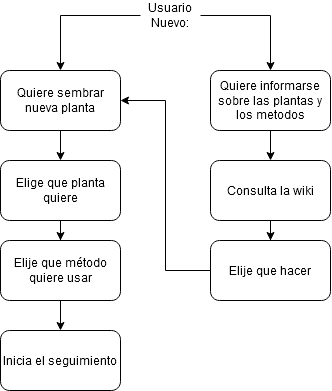

The diagram above was exported from draw.io. Its source (the exported page's mxGraphModel, read from the mxfile embedded in the PNG):
<mxGraphModel dx="816" dy="513" grid="1" gridSize="10" guides="1" tooltips="1" connect="1" arrows="1" fold="1" page="1" pageScale="1" pageWidth="850" pageHeight="1100" math="0" shadow="0">
  <root>
    <mxCell id="0" />
    <mxCell id="1" parent="0" />
    <mxCell id="n4ENDWCxRAUkn5OfyD2i-15" edge="1" parent="1" source="n4ENDWCxRAUkn5OfyD2i-1" style="edgeStyle=orthogonalEdgeStyle;rounded=0;orthogonalLoop=1;jettySize=auto;html=1;" target="n4ENDWCxRAUkn5OfyD2i-2">
      <mxGeometry relative="1" as="geometry" />
    </mxCell>
    <mxCell id="n4ENDWCxRAUkn5OfyD2i-16" edge="1" parent="1" source="n4ENDWCxRAUkn5OfyD2i-1" style="edgeStyle=orthogonalEdgeStyle;rounded=0;orthogonalLoop=1;jettySize=auto;html=1;entryX=0.5;entryY=0;entryDx=0;entryDy=0;" target="n4ENDWCxRAUkn5OfyD2i-6">
      <mxGeometry relative="1" as="geometry" />
    </mxCell>
    <mxCell id="n4ENDWCxRAUkn5OfyD2i-1" parent="1" style="text;html=1;whiteSpace=wrap;strokeColor=none;fillColor=none;align=center;verticalAlign=middle;rounded=0;" value="Usuario Nuevo:" vertex="1">
      <mxGeometry height="30" width="60" x="290" y="80" as="geometry" />
    </mxCell>
    <mxCell id="n4ENDWCxRAUkn5OfyD2i-9" edge="1" parent="1" source="n4ENDWCxRAUkn5OfyD2i-2" style="edgeStyle=orthogonalEdgeStyle;rounded=0;orthogonalLoop=1;jettySize=auto;html=1;entryX=0.5;entryY=0;entryDx=0;entryDy=0;" target="n4ENDWCxRAUkn5OfyD2i-3" value="">
      <mxGeometry relative="1" as="geometry" />
    </mxCell>
    <mxCell id="n4ENDWCxRAUkn5OfyD2i-2" parent="1" style="rounded=1;whiteSpace=wrap;html=1;roundedPerimeter=1;" value="Quiere sembrar nueva planta" vertex="1">
      <mxGeometry height="60" width="120" x="150" y="150" as="geometry" />
    </mxCell>
    <mxCell id="n4ENDWCxRAUkn5OfyD2i-11" edge="1" parent="1" source="n4ENDWCxRAUkn5OfyD2i-3" style="edgeStyle=orthogonalEdgeStyle;rounded=0;orthogonalLoop=1;jettySize=auto;html=1;entryX=0.5;entryY=0;entryDx=0;entryDy=0;" target="n4ENDWCxRAUkn5OfyD2i-4" value="">
      <mxGeometry relative="1" as="geometry" />
    </mxCell>
    <mxCell id="n4ENDWCxRAUkn5OfyD2i-3" parent="1" style="rounded=1;whiteSpace=wrap;html=1;roundedPerimeter=1;" value="Elige que planta quiere" vertex="1">
      <mxGeometry height="60" width="120" x="150" y="240" as="geometry" />
    </mxCell>
    <mxCell id="n4ENDWCxRAUkn5OfyD2i-10" edge="1" parent="1" source="n4ENDWCxRAUkn5OfyD2i-4" style="edgeStyle=orthogonalEdgeStyle;rounded=0;orthogonalLoop=1;jettySize=auto;html=1;" target="n4ENDWCxRAUkn5OfyD2i-5" value="">
      <mxGeometry relative="1" as="geometry" />
    </mxCell>
    <mxCell id="n4ENDWCxRAUkn5OfyD2i-4" parent="1" style="rounded=1;whiteSpace=wrap;html=1;roundedPerimeter=1;" value="Elije que método quiere usar" vertex="1">
      <mxGeometry height="60" width="120" x="150" y="320" as="geometry" />
    </mxCell>
    <mxCell id="n4ENDWCxRAUkn5OfyD2i-5" parent="1" style="rounded=1;whiteSpace=wrap;html=1;roundedPerimeter=1;" value="Inicia el seguimiento" vertex="1">
      <mxGeometry height="60" width="120" x="150" y="410" as="geometry" />
    </mxCell>
    <mxCell id="n4ENDWCxRAUkn5OfyD2i-13" edge="1" parent="1" source="n4ENDWCxRAUkn5OfyD2i-6" style="edgeStyle=orthogonalEdgeStyle;rounded=0;orthogonalLoop=1;jettySize=auto;html=1;entryX=0.5;entryY=0;entryDx=0;entryDy=0;" target="n4ENDWCxRAUkn5OfyD2i-7">
      <mxGeometry relative="1" as="geometry" />
    </mxCell>
    <mxCell id="n4ENDWCxRAUkn5OfyD2i-6" parent="1" style="rounded=1;whiteSpace=wrap;html=1;roundedPerimeter=1;" value="Quiere informarse sobre las plantas y los metodos" vertex="1">
      <mxGeometry height="60" width="120" x="360" y="150" as="geometry" />
    </mxCell>
    <mxCell id="n4ENDWCxRAUkn5OfyD2i-14" edge="1" parent="1" source="n4ENDWCxRAUkn5OfyD2i-7" style="edgeStyle=orthogonalEdgeStyle;rounded=0;orthogonalLoop=1;jettySize=auto;html=1;entryX=0.5;entryY=0;entryDx=0;entryDy=0;" target="n4ENDWCxRAUkn5OfyD2i-8">
      <mxGeometry relative="1" as="geometry" />
    </mxCell>
    <mxCell id="n4ENDWCxRAUkn5OfyD2i-7" parent="1" style="rounded=1;whiteSpace=wrap;html=1;roundedPerimeter=1;" value="Consulta la wiki" vertex="1">
      <mxGeometry height="60" width="120" x="360" y="240" as="geometry" />
    </mxCell>
    <mxCell id="n4ENDWCxRAUkn5OfyD2i-12" edge="1" parent="1" source="n4ENDWCxRAUkn5OfyD2i-8" style="edgeStyle=orthogonalEdgeStyle;rounded=0;orthogonalLoop=1;jettySize=auto;html=1;entryX=1;entryY=0.5;entryDx=0;entryDy=0;" target="n4ENDWCxRAUkn5OfyD2i-2">
      <mxGeometry relative="1" as="geometry" />
    </mxCell>
    <mxCell id="n4ENDWCxRAUkn5OfyD2i-8" parent="1" style="rounded=1;whiteSpace=wrap;html=1;roundedPerimeter=1;" value="Elije que hacer" vertex="1">
      <mxGeometry height="60" width="120" x="360" y="320" as="geometry" />
    </mxCell>
  </root>
</mxGraphModel>